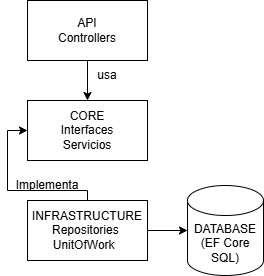

The diagram above was exported from draw.io. Its source (the exported page's mxGraphModel, read from the mxfile embedded in the PNG):
<mxGraphModel dx="746" dy="463" grid="1" gridSize="10" guides="1" tooltips="1" connect="1" arrows="1" fold="1" page="1" pageScale="1" pageWidth="827" pageHeight="1169" math="0" shadow="0">
  <root>
    <mxCell id="0" />
    <mxCell id="1" parent="0" />
    <mxCell id="9aa0Bk3CPbCFHRmtTgbR-7" style="edgeStyle=orthogonalEdgeStyle;rounded=0;orthogonalLoop=1;jettySize=auto;html=1;entryX=0.5;entryY=0;entryDx=0;entryDy=0;" edge="1" parent="1" source="9aa0Bk3CPbCFHRmtTgbR-1" target="9aa0Bk3CPbCFHRmtTgbR-2">
      <mxGeometry relative="1" as="geometry" />
    </mxCell>
    <mxCell id="9aa0Bk3CPbCFHRmtTgbR-1" value="API&lt;br&gt;Controllers" style="rounded=0;whiteSpace=wrap;html=1;" vertex="1" parent="1">
      <mxGeometry x="210" y="100" width="120" height="60" as="geometry" />
    </mxCell>
    <mxCell id="9aa0Bk3CPbCFHRmtTgbR-2" value="CORE&lt;div&gt;Interfaces&lt;br&gt;Servicios&lt;/div&gt;" style="rounded=0;whiteSpace=wrap;html=1;" vertex="1" parent="1">
      <mxGeometry x="210" y="200" width="120" height="60" as="geometry" />
    </mxCell>
    <mxCell id="9aa0Bk3CPbCFHRmtTgbR-8" style="edgeStyle=orthogonalEdgeStyle;rounded=0;orthogonalLoop=1;jettySize=auto;html=1;entryX=0;entryY=0.5;entryDx=0;entryDy=0;" edge="1" parent="1" source="9aa0Bk3CPbCFHRmtTgbR-3" target="9aa0Bk3CPbCFHRmtTgbR-2">
      <mxGeometry relative="1" as="geometry">
        <Array as="points">
          <mxPoint x="270" y="290" />
          <mxPoint x="190" y="290" />
          <mxPoint x="190" y="230" />
        </Array>
      </mxGeometry>
    </mxCell>
    <mxCell id="9aa0Bk3CPbCFHRmtTgbR-3" value="INFRASTRUCTURE&lt;div&gt;Repositories&amp;nbsp;&lt;br&gt;UnitOfWork&amp;nbsp;&amp;nbsp;&lt;/div&gt;" style="rounded=0;whiteSpace=wrap;html=1;" vertex="1" parent="1">
      <mxGeometry x="210" y="300" width="120" height="60" as="geometry" />
    </mxCell>
    <mxCell id="9aa0Bk3CPbCFHRmtTgbR-5" value="DATABASE&lt;div&gt;(EF Core SQL)&lt;/div&gt;" style="shape=cylinder3;whiteSpace=wrap;html=1;boundedLbl=1;backgroundOutline=1;size=15;" vertex="1" parent="1">
      <mxGeometry x="370" y="285" width="76" height="90" as="geometry" />
    </mxCell>
    <mxCell id="9aa0Bk3CPbCFHRmtTgbR-6" style="edgeStyle=orthogonalEdgeStyle;rounded=0;orthogonalLoop=1;jettySize=auto;html=1;entryX=0;entryY=0.5;entryDx=0;entryDy=0;entryPerimeter=0;" edge="1" parent="1" source="9aa0Bk3CPbCFHRmtTgbR-3" target="9aa0Bk3CPbCFHRmtTgbR-5">
      <mxGeometry relative="1" as="geometry" />
    </mxCell>
    <mxCell id="9aa0Bk3CPbCFHRmtTgbR-9" value="usa" style="text;html=1;align=center;verticalAlign=middle;whiteSpace=wrap;rounded=0;" vertex="1" parent="1">
      <mxGeometry x="260" y="160" width="60" height="30" as="geometry" />
    </mxCell>
    <mxCell id="9aa0Bk3CPbCFHRmtTgbR-10" value="Implementa" style="text;html=1;align=center;verticalAlign=middle;whiteSpace=wrap;rounded=0;" vertex="1" parent="1">
      <mxGeometry x="200" y="270" width="60" height="30" as="geometry" />
    </mxCell>
  </root>
</mxGraphModel>